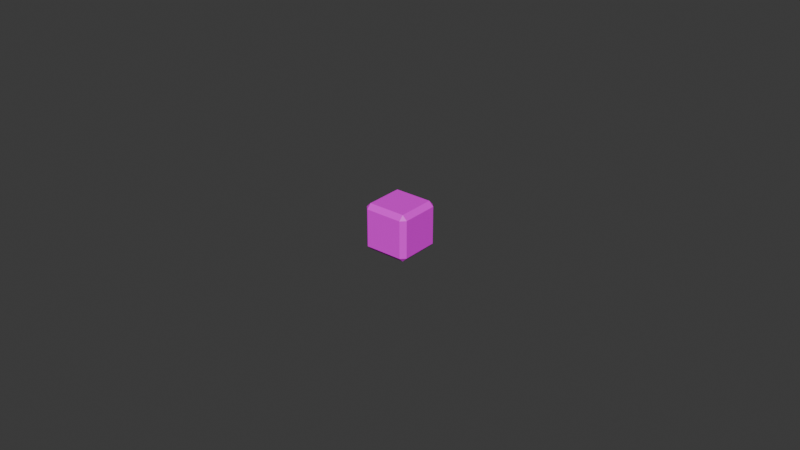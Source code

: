 # Source: dice6.blend  (saved by Blender 4.1.24; exported with 4.5.12 LTS)
import bpy
from mathutils import Matrix  # noqa: F401  (used for matrix-valued properties, if any)

bpy.ops.wm.read_factory_settings(use_empty=True)
scene = bpy.context.scene
scene.name = 'Scene'

# ---- images (referenced by path relative to the original .blend; pixels are not part of the script)
import os
ASSET_DIR = os.environ.get("B2B_ASSET_DIR", "")  # directory of the original .blend (textures are referenced by path, not embedded)
HERE = os.path.dirname(os.path.abspath(__file__))  # packed textures are extracted next to this script under _unpacked/

def load_image(name, relpath, width, height, colorspace="sRGB"):
    """Load a texture the original file referenced (path relative to the .blend, or extracted next to this script)."""
    p = next((c for c in (os.path.join(HERE, relpath), os.path.join(ASSET_DIR, relpath)) if relpath and os.path.exists(c)), "")
    if p:
        img = bpy.data.images.load(p, check_existing=True)
        img.name = name
    else:  # same state as the original file: an image datablock whose file is absent (Cycles renders it pink)
        img = bpy.data.images.new(name, width, height)
        img.source = "FILE"
        img.filepath = "//" + (relpath or name)
    img.colorspace_settings.name = colorspace
    return img
img_dice6 = load_image('dice6', 'textures/dice6.png', 1024, 1024, 'sRGB')

# ---- materials (node trees are filled in below, after node groups)
mat_material = bpy.data.materials.new('Material')
mat_material.alpha_threshold = 0.0
mat_material.use_transparent_shadow = False
mat_material.roughness = 0.5
mat_material.line_color = (0.0, 0.0, 0.0, 1.0)

# ---- material node trees
mat_material.use_nodes = True; mat_material.node_tree.nodes.clear()
_N = mat_material.node_tree.nodes; _L = mat_material.node_tree.links
n0 = _N.new('ShaderNodeOutputMaterial'); n0.name = 'Material Output'; n0.location = (300, 300)
n1 = _N.new('ShaderNodeBsdfPrincipled'); n1.name = 'Principled BSDF'; n1.location = (10, 300)
n1.inputs[3].default_value = 1.45
n2 = _N.new('ShaderNodeTexImage'); n2.name = 'Image Texture'; n2.location = (-280, 280)
n2.image = img_dice6
_L.new(n1.outputs[0], n0.inputs[0])
_L.new(n2.outputs[0], n1.inputs[0])
n0.is_active_output = True

# ---- world
world_world = bpy.data.worlds.new('World'); scene.world = world_world
world_world.use_nodes = True; world_world.node_tree.nodes.clear()
_N = world_world.node_tree.nodes; _L = world_world.node_tree.links
n0 = _N.new('ShaderNodeOutputWorld'); n0.name = 'World Output'; n0.location = (300, 300)
n1 = _N.new('ShaderNodeBackground'); n1.name = 'Background'; n1.location = (10, 300)
n1.inputs[0].default_value = (0.05088, 0.05088, 0.05088, 1.0)
_L.new(n1.outputs[0], n0.inputs[0])
n0.is_active_output = True
world_world.color = (0.05088, 0.05088, 0.05088)
world_world.use_sun_shadow = False
world_world.sun_shadow_jitter_overblur = 0.0

# ---- meshes
me_cube_008 = bpy.data.meshes.new('Cube.008')
me_cube_008.from_pydata([(-0.00604, -0.00604, -0.0075), (-0.00604, -0.0075, -0.00604), (-0.0075, -0.00604, -0.00604), (-0.00604, -0.0075, 0.00604), (-0.00604, -0.00604, 0.0075), (-0.0075, -0.00604, 0.00604), (-0.00604, 0.00604, -0.0075), (-0.0075, 0.00604, -0.00604), (-0.00604, 0.0075, -0.00604), (-0.00604, 0.00604, 0.0075), (-0.00604, 0.0075, 0.00604), (-0.0075, 0.00604, 0.00604), (0.00604, -0.00604, -0.0075), (0.0075, -0.00604, -0.00604), (0.00604, -0.0075, -0.00604), (0.00604, -0.00604, 0.0075), (0.00604, -0.0075, 0.00604), (0.0075, -0.00604, 0.00604), (0.00604, 0.00604, -0.0075), (0.00604, 0.0075, -0.00604), (0.0075, 0.00604, -0.00604), (0.00604, 0.00604, 0.0075), (0.0075, 0.00604, 0.00604), (0.00604, 0.0075, 0.00604)], [], [(14, 16, 3, 1), (20, 22, 17, 13), (21, 9, 4, 15), (2, 5, 11, 7), (8, 10, 23, 19), (0, 1, 2), (3, 4, 5), (6, 7, 8), (9, 10, 11), (12, 13, 14), (15, 16, 17), (18, 19, 20), (21, 22, 23), (6, 0, 2, 7), (1, 3, 5, 2), (4, 9, 11, 5), (10, 8, 7, 11), (18, 6, 8, 19), (9, 21, 23, 10), (22, 20, 19, 23), (12, 18, 20, 13), (21, 15, 17, 22), (16, 14, 13, 17), (0, 12, 14, 1), (15, 4, 3, 16), (6, 18, 12, 0)])
_uv = me_cube_008.uv_layers.new(name='UVMap')
_uv.uv.foreach_set('vector', [0.3993, 0.7743, 0.6007, 0.7743, 0.6007, 0.9757, 0.3993, 0.9757, 0.3993, 0.5243, 0.6007, 0.5243, 0.6007, 0.7257, 0.3993, 0.7257, 0.6493, 0.5243, 0.8507, 0.5243, 0.8507, 0.7257, 0.6493, 0.7257, 0.3993, 0.02433, 0.6007, 0.02433, 0.6007, 0.2257, 0.3993, 0.2257, 0.3993, 0.2743, 0.6007, 0.2743, 0.6007, 0.4757, 0.3993, 0.4757, 0.1493, 0.7257, 0.1493, 0.75, 0.125, 0.7257, 0.6007, 0.0, 0.625, 0.02433, 0.6007, 0.02433, 0.1493, 0.5243, 0.125, 0.5243, 0.1493, 0.5, 0.625, 0.2257, 0.6007, 0.25, 0.6007, 0.2257, 0.3507, 0.7257, 0.375, 0.7257, 0.3507, 0.75, 0.625, 0.7743, 0.6007, 0.7743, 0.6007, 0.75, 0.3507, 0.5243, 0.3507, 0.5, 0.375, 0.5243, 0.625, 0.4757, 0.6007, 0.5, 0.6007, 0.4757, 0.1493, 0.5243, 0.1493, 0.7257, 0.125, 0.7257, 0.125, 0.5243, 0.3993, 0.0, 0.6007, 0.0, 0.6007, 0.02433, 0.3993, 0.02433, 0.625, 0.02433, 0.625, 0.2257, 0.6007, 0.2257, 0.6007, 0.02433, 0.6007, 0.2743, 0.3993, 0.2743, 0.3993, 0.2257, 0.6007, 0.2257, 0.3507, 0.5243, 0.1493, 0.5243, 0.1493, 0.5, 0.3507, 0.5, 0.625, 0.2743, 0.625, 0.4757, 0.6007, 0.4757, 0.6007, 0.2743, 0.6007, 0.5243, 0.3993, 0.5243, 0.3993, 0.4757, 0.6007, 0.4757, 0.3507, 0.7257, 0.3507, 0.5243, 0.3993, 0.5243, 0.3993, 0.7257, 0.6493, 0.5243, 0.6493, 0.7257, 0.6007, 0.7257, 0.6007, 0.5243, 0.6007, 0.7743, 0.3993, 0.7743, 0.3993, 0.7257, 0.6007, 0.7257, 0.1493, 0.7257, 0.3507, 0.7257, 0.3507, 0.75, 0.1493, 0.75, 0.625, 0.7743, 0.625, 0.9757, 0.6007, 0.9757, 0.6007, 0.7743, 0.1493, 0.5243, 0.3507, 0.5243, 0.3507, 0.7257, 0.1493, 0.7257])
me_cube_008.materials.append(mat_material)
me_cube_008.update()

# ---- objects
ob_6_sided_dice = bpy.data.objects.new('6-sided-dice', me_cube_008)

# ---- transforms, parenting, visibility, modifiers, constraints
ob_6_sided_dice.location = (0.0, 0.0, 0.0)

# ---- collection membership
scene.collection.objects.link(ob_6_sided_dice)

# ---- scene / render settings (as saved in the file)
scene.frame_start = 1; scene.frame_end = 250; scene.frame_set(1)
scene.render.engine = 'BLENDER_EEVEE_NEXT'
scene.cycles.sampling_pattern = 'TABULATED_SOBOL'
scene.eevee.ray_tracing_options.trace_max_roughness = 0.0
bpy.context.view_layer.update()

# ---- added for rendering (the .blend has no active camera and no usable light): camera, sun
cam_auto = bpy.data.cameras.new('AutoCamera')
cam_auto.lens = 50.0
cam_auto.sensor_width = 36.0
cam_auto.clip_end = 1000.0
ob_auto_camera = bpy.data.objects.new('AutoCamera', cam_auto)
scene.collection.objects.link(ob_auto_camera)
ob_auto_camera.location = (0.185045, -0.222054, 0.148036)
ob_auto_camera.rotation_euler = (1.09748, -7.21219e-08, 0.694738)
scene.camera = ob_auto_camera
light_auto_sun = bpy.data.lights.new('AutoSun', 'SUN')
light_auto_sun.energy = 3.0
light_auto_sun.angle = 0.0523599
ob_auto_sun = bpy.data.objects.new('AutoSun', light_auto_sun)
scene.collection.objects.link(ob_auto_sun)
ob_auto_sun.rotation_euler = (0.872665, 0.174533, 0.523599)
bpy.context.view_layer.update()
